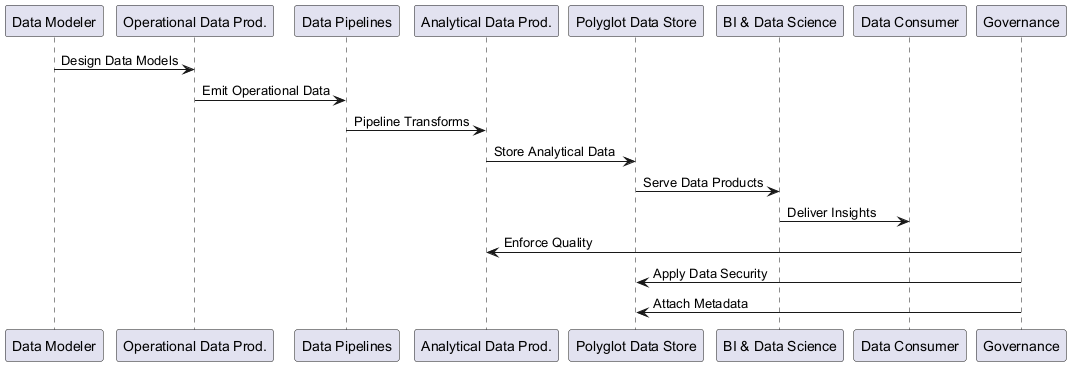

The diagram above was rendered by PlantUML. Its source (embedded in the PNG):
@startuml
participant "Data Modeler" as Modeler
participant "Operational Data Prod." as ODP
participant "Data Pipelines" as DP
participant "Analytical Data Prod." as ADP
participant "Polyglot Data Store" as Store
participant "BI & Data Science" as BI
participant "Data Consumer" as Consumer
participant "Governance" as Gov

Modeler -> ODP : Design Data Models
ODP -> DP : Emit Operational Data
DP -> ADP : Pipeline Transforms
ADP -> Store : Store Analytical Data
Store -> BI : Serve Data Products
BI -> Consumer : Deliver Insights

Gov -> ADP : Enforce Quality
Gov -> Store : Apply Data Security
Gov -> Store : Attach Metadata
@enduml